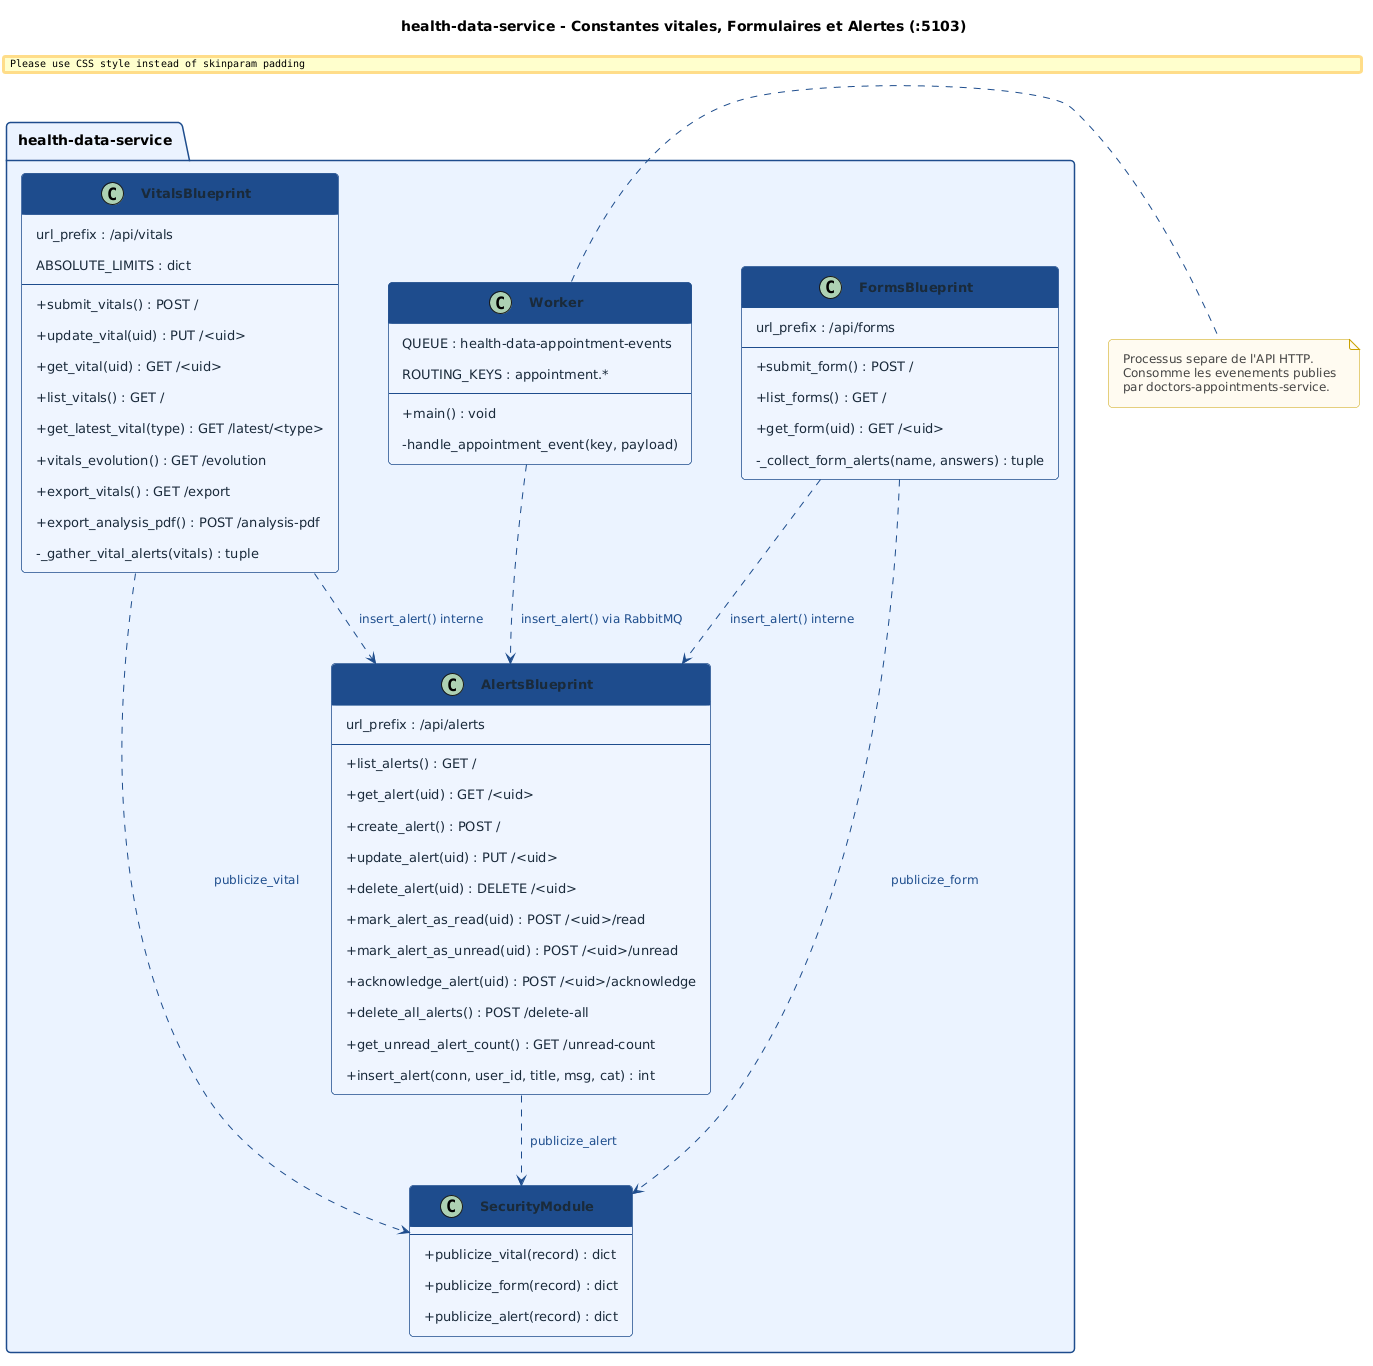

The diagram above was rendered by PlantUML. Its source (embedded in the PNG):
@startuml
skinparam backgroundColor #FFFFFF
skinparam classBackgroundColor #EEF4FF
skinparam classBorderColor #1E4D8C
skinparam classHeaderBackgroundColor #1E4D8C
skinparam classFontColor #FFFFFF
skinparam classFontSize 14
skinparam classFontStyle bold
skinparam classAttributeFontSize 13
skinparam classAttributeFontColor #1a2a3a
skinparam classAttributeIconSize 0
skinparam arrowColor #1E4D8C
skinparam arrowFontColor #1E4D8C
skinparam arrowFontSize 12
skinparam noteFontColor #444444
skinparam noteFontSize 12
skinparam noteBackgroundColor #FFFBF0
skinparam noteBorderColor #C8A000
skinparam shadowing false
skinparam roundcorner 8
skinparam packageBackgroundColor #EBF3FF
skinparam packageBorderColor #1E4D8C
skinparam packageFontSize 14
skinparam packageFontStyle bold
skinparam padding 8
skinparam nodeSep 50
skinparam rankSep 60
title health-data-service - Constantes vitales, Formulaires et Alertes (:5103)

package "health-data-service" {

  class VitalsBlueprint {
    url_prefix : /api/vitals
    ABSOLUTE_LIMITS : dict
    --
    + submit_vitals() : POST /
    + update_vital(uid) : PUT /<uid>
    + get_vital(uid) : GET /<uid>
    + list_vitals() : GET /
    + get_latest_vital(type) : GET /latest/<type>
    + vitals_evolution() : GET /evolution
    + export_vitals() : GET /export
    + export_analysis_pdf() : POST /analysis-pdf
    - _gather_vital_alerts(vitals) : tuple
  }

  class FormsBlueprint {
    url_prefix : /api/forms
    --
    + submit_form() : POST /
    + list_forms() : GET /
    + get_form(uid) : GET /<uid>
    - _collect_form_alerts(name, answers) : tuple
  }

  class AlertsBlueprint {
    url_prefix : /api/alerts
    --
    + list_alerts() : GET /
    + get_alert(uid) : GET /<uid>
    + create_alert() : POST /
    + update_alert(uid) : PUT /<uid>
    + delete_alert(uid) : DELETE /<uid>
    + mark_alert_as_read(uid) : POST /<uid>/read
    + mark_alert_as_unread(uid) : POST /<uid>/unread
    + acknowledge_alert(uid) : POST /<uid>/acknowledge
    + delete_all_alerts() : POST /delete-all
    + get_unread_alert_count() : GET /unread-count
    + insert_alert(conn, user_id, title, msg, cat) : int
  }

  class SecurityModule {
    --
    + publicize_vital(record) : dict
    + publicize_form(record) : dict
    + publicize_alert(record) : dict
  }

  class Worker {
    QUEUE : health-data-appointment-events
    ROUTING_KEYS : appointment.*
    --
    + main() : void
    - handle_appointment_event(key, payload)
  }
}

VitalsBlueprint ..> AlertsBlueprint : insert_alert() interne
FormsBlueprint ..> AlertsBlueprint : insert_alert() interne
VitalsBlueprint ..> SecurityModule : publicize_vital
FormsBlueprint ..> SecurityModule : publicize_form
AlertsBlueprint ..> SecurityModule : publicize_alert
Worker ..> AlertsBlueprint : insert_alert() via RabbitMQ

note right of Worker
  Processus separe de l'API HTTP.
  Consomme les evenements publies
  par doctors-appointments-service.
end note
@enduml